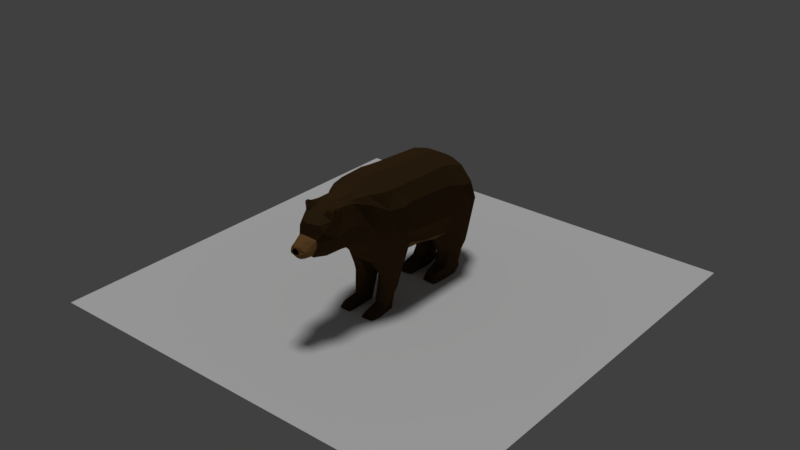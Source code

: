# Source: Bj_rnAnimation.blend  (saved by Blender 2.79.0; exported with 4.5.12 LTS)
import bpy
from mathutils import Matrix  # noqa: F401  (used for matrix-valued properties, if any)

bpy.ops.wm.read_factory_settings(use_empty=True)
scene = bpy.context.scene
scene.name = 'Scene'

# ---- collections
col_collection_1 = bpy.data.collections.new('Collection 1'); scene.collection.children.link(col_collection_1)

# ---- materials (node trees are filled in below, after node groups)
mat_material_001 = bpy.data.materials.new('Material.001')
mat_material_001.alpha_threshold = 0.0
mat_material_001.use_transparent_shadow = False
mat_material_001.diffuse_color = (0.05497, 0.03053, 0.01212, 1.0)
mat_material_001.roughness = 0.5
mat_material_002 = bpy.data.materials.new('Material.002')
mat_material_002.alpha_threshold = 0.0
mat_material_002.use_transparent_shadow = False
mat_material_002.diffuse_color = (0.2266, 0.1181, 0.04063, 1.0)
mat_material_002.roughness = 0.5
mat_material_003 = bpy.data.materials.new('Material.003')
mat_material_003.alpha_threshold = 0.0
mat_material_003.use_transparent_shadow = False
mat_material_003.diffuse_color = (0.0, 0.0, 0.0, 1.0)
mat_material_003.roughness = 0.5
mat_material_003.specular_intensity = 0.07895
mat_material_004 = bpy.data.materials.new('Material.004')
mat_material_004.alpha_threshold = 0.0
mat_material_004.use_transparent_shadow = False
mat_material_004.diffuse_color = (0.1626, 0.08574, 0.03014, 1.0)
mat_material_004.roughness = 0.5

# ---- material node trees

# ---- world
world_world = bpy.data.worlds.new('World'); scene.world = world_world
world_world.color = (0.05088, 0.05088, 0.05088)
world_world.use_sun_shadow = False
world_world.sun_shadow_jitter_overblur = 0.0
world_world.cycles.sampling_method = 'MANUAL'

# ---- lights
light_sun = bpy.data.lights.new('Sun', 'SUN')
light_sun.transmission_factor = 0.0
light_sun.angle = 0.1993
light_sun.energy = 1.0
light_sun.shadow_buffer_clip_start = 0.5
light_sun.shadow_soft_size = 0.1
light_sun.shadow_cascade_max_distance = 1000.0

# ---- meshes
me_plane_001 = bpy.data.meshes.new('Plane.001')
me_plane_001.from_pydata([(-1.0, -1.0, 0.0), (1.0, -1.0, 0.0), (-1.0, 1.0, 0.0), (1.0, 1.0, 0.0)], [], [(0, 1, 3, 2)])
me_plane_001.use_remesh_preserve_volume = False
me_plane_001.use_remesh_preserve_attributes = False
me_plane_001.use_mirror_vertex_groups = False
me_plane_001.update()
me_plane = bpy.data.meshes.new('Plane')
me_plane.from_pydata([(-4.034, -0.8416, 1.221), (-2.03, -0.1655, 0.5661), (-3.939, 0.3248, 1.206), (-1.776, 0.6407, 0.5371), (-4.011, -1.799, 1.117), (-1.935, -1.676, 0.8363), (-4.389, -2.462, 0.8738), (-2.599, -2.158, 0.6365), (-4.502, -2.89, 0.5412), (-3.077, -2.688, 0.5394), (-3.837, 1.239, 1.206), (-1.827, 1.504, 0.8131), (-3.605, 1.906, 1.206), (-1.365, 2.132, 1.086), (-3.367, 2.66, 0.9836), (-1.387, 2.762, 0.8225), (-3.23, 3.033, 0.7052), (-1.926, 2.987, 0.5943), (-2.583, 3.483, 0.4834), (-2.345, 3.36, 0.5161), (-4.551, -3.343, 0.5118), (-3.121, -3.204, 0.5255), (-4.317, -3.842, 0.5857), (-3.181, -3.891, 0.4694), (-3.972, -4.25, 0.4775), (-3.298, -4.358, 0.3257), (-3.748, -4.395, 0.3551), (-3.225, -4.501, 0.2616), (-3.597, -4.648, 0.3197), (-3.265, -4.817, 0.2466), (-3.502, -4.84, 0.2922), (-3.357, -4.92, 0.2363), (-3.506, -4.881, 0.2046), (-3.414, -4.959, 0.2037), (-3.005, -3.904, 0.2896), (-3.098, -4.378, 0.1863), (-1.906, 3.252, 0.3162), (-1.325, 2.856, 0.3146), (-3.532, -4.949, 0.1223), (-3.64, -4.907, 0.1135), (-4.17, 2.525, 0.26), (-3.462, 3.188, 0.2931), (-3.319, -4.927, 0.1118), (-3.406, -4.968, 0.09778), (-4.708, -2.982, 0.2816), (-4.78, -2.532, 0.2807), (-4.201, -4.258, 0.3682), (-3.026, 3.38, 0.2524), (-2.288, 3.446, 0.3037), (-2.427, -2.352, 0.2798), (-2.905, -2.885, 0.2859), (-5.013, -1.213, 0.2836), (-4.89, 0.1999, 0.2874), (-1.503, 1.348, 0.2763), (-1.614, 0.5919, 0.2795), (-3.857, -4.504, 0.07766), (-4.852, 1.093, 0.2807), (-1.706, -0.2951, 0.2254), (-4.703, -3.451, 0.2222), (-2.949, -3.217, 0.2744), (-1.302, 2.19, 0.1043), (-3.739, -4.745, 0.08947), (-4.62, 1.76, 0.2807), (-3.195, -4.833, 0.0825), (-5.032, -1.952, 0.2767), (-4.451, -3.944, 0.2739), (-1.885, -1.854, 0.2774), (-1.361, -1.477, 0.8007), (-1.266, -0.5766, 0.5774), (-1.238, -0.6336, 0.2963), (-1.393, -1.526, 0.3207), (-1.076, -1.431, 0.7636), (-0.9553, -0.7947, 0.5394), (-0.9269, -0.8519, 0.2581), (-1.118, -1.483, 0.2826), (-0.003892, -2.111, 0.2588), (0.01324, -2.043, 0.7524), (-0.2015, -2.02, 0.6386), (-0.2778, -1.576, 0.6588), (-0.004935, -1.242, 0.6709), (0.01221, -1.185, 0.2588), (-0.3295, -1.712, 0.3414), (-0.007839, -2.324, 0.2588), (0.00454, -2.293, 0.7096), (-0.2006, -2.104, 0.3204), (-0.1842, -1.446, 0.6817), (-1.749, -1.105, 1.063), (-4.019, -1.361, 1.276), (-0.9463, -1.205, 0.9079), (-1.24, -1.145, 0.9432), (-1.077, 1.784, 0.7868), (-1.126, 2.036, 1.045), (-1.08, 2.626, 0.8344), (-1.125, 2.62, 0.2968), (-1.119, 1.577, 0.2806), (-1.127, 2.098, 0.2106), (-0.7839, 1.826, 0.7221), (-0.8185, 2.036, 0.9637), (-0.8037, 2.475, 0.7856), (-0.8202, 2.471, 0.3034), (-0.8182, 1.755, 0.2305), (-0.8142, 2.081, 0.1944), (-0.3955, 1.651, 0.7608), (-0.336, 1.998, 0.8853), (-0.322, 2.363, 0.7463), (-0.3163, 2.417, 0.3089), (-0.4293, 1.604, 0.2588), (-0.357, 2.082, 0.2236), (-0.005104, 1.505, 0.8348), (-0.01843, 2.019, 0.8348), (-0.008712, 1.528, 0.2588), (-0.02203, 2.042, 0.2588), (-0.0224, 0.9313, 0.2838), (-0.01482, 0.905, 0.7802), (-0.06833, 0.8762, 0.698), (-0.04357, 2.271, 0.7285), (-0.0286, 2.38, 0.3212), (-0.3046, 1.071, 0.7059), (-0.2436, 1.128, 0.2677), (-0.01061, 1.061, 0.8055), (-0.01388, 1.082, 0.2838), (-2.554, 2.712, 0.9649), (-2.662, 2.111, 1.304), (-2.815, 1.262, 1.304), (-3.795, -2.842, 0.7183), (-3.475, -2.337, 0.9636), (-3.289, -1.77, 1.187), (-2.862, 0.4642, 1.304), (-2.968, -0.6252, 1.304), (-2.512, 3.267, 0.7466), (-3.828, -3.235, 0.7117), (-3.729, -3.839, 0.7117), (-3.635, -4.332, 0.4302), (-3.513, -4.466, 0.4065), (-3.449, -4.783, 0.3317), (-3.429, -4.869, 0.2881), (-3.445, -4.932, 0.2266), (-3.486, -4.956, 0.1296), (-2.545, 3.59, 0.3047), (-3.025, -1.224, 1.304), (-1.645, 2.936, 0.6161), (-1.615, 3.035, 0.3749), (-0.3186, 1.15, 0.4461), (-0.08008, 0.9531, 0.4241), (-0.4293, 1.604, 0.4013), (-1.087, 1.52, 0.4181), (-0.7641, 1.662, 0.3853), (-1.529, 1.33, 0.4807), (-1.314, 2.876, 0.5392), (-0.7712, 2.538, 0.5375), (-0.3232, 2.447, 0.5422), (-1.072, 2.71, 0.5511), (-0.03711, 2.385, 0.5524), (-1.117, -1.582, 0.5393), (-0.08443, -2.333, 0.502), (-1.955, -1.819, 0.5351), (-1.392, -1.625, 0.5696), (-0.2538, -2.095, 0.5105), (-0.3667, -1.694, 0.4936), (-1.734, -0.1537, 0.4031), (0.01221, -1.182, 0.3998), (-0.8952, -0.6616, 0.3918), (-1.206, -0.4434, 0.4293), (-1.769, -1.057, 0.07849), (-1.313, -1.117, 0.2201), (-0.2094, -1.442, 0.2301), (-1.005, -1.11, 0.2118), (-0.1475, -2.129, 0.2766), (-0.1029, 1.083, 0.8204), (-0.1868, 2.302, 0.8125), (-0.1338, 1.528, 0.8847), (-0.2016, 2.007, 0.9028), (-0.1802, 2.061, 0.2132), (-0.1897, 2.392, 0.2676), (-0.1309, 1.55, 0.215), (-0.1028, 1.1, 0.2525), (-0.1009, -2.027, 0.7744), (-5.068, -1.617, 0.2767), (-4.603, -1.829, 0.9154), (-4.588, -0.9913, 0.9546), (-4.664, -2.446, 0.7017), (-4.468, 1.21, 0.8801), (-4.014, 2.489, 0.6807), (-4.275, 1.872, 0.8444), (-4.523, 0.3029, 0.9228), (-4.595, -1.486, 0.9265), (-4.586, -2.928, 0.4355), (-2.541, 3.594, 0.177), (-2.667, 3.58, 0.1182), (-2.318, 3.594, 0.11), (-2.527, 3.646, 0.08273), (-2.211, 3.67, 0.04985), (-4.597, -3.674, 0.5133), (-4.599, -3.853, 0.6012), (-4.654, -3.723, 0.3073), (-4.74, -3.929, 0.4323), (-4.436, -3.575, 0.567), (-4.59, -3.695, 0.2137), (-4.514, -3.824, 0.4016), (-3.355, 3.116, 0.4837), (-4.034, -0.8416, -1.221), (-2.03, -0.1655, -0.5661), (-3.939, 0.3248, -1.206), (-1.776, 0.6407, -0.5371), (-4.011, -1.799, -1.117), (-1.935, -1.676, -0.8363), (-4.389, -2.462, -0.8738), (-2.599, -2.158, -0.6365), (-4.502, -2.89, -0.5412), (-3.077, -2.688, -0.5394), (-3.837, 1.239, -1.206), (-1.827, 1.504, -0.8131), (-3.605, 1.906, -1.206), (-1.365, 2.132, -1.086), (-3.367, 2.66, -0.9836), (-1.387, 2.762, -0.8225), (-3.23, 3.033, -0.7052), (-1.926, 2.987, -0.5943), (-2.583, 3.483, -0.4834), (-2.345, 3.36, -0.5161), (-4.551, -3.343, -0.5118), (-3.121, -3.204, -0.5255), (-4.317, -3.842, -0.5857), (-3.181, -3.891, -0.4694), (-3.972, -4.25, -0.4775), (-3.298, -4.358, -0.3257), (-3.748, -4.395, -0.3551), (-3.225, -4.501, -0.2616), (-3.597, -4.648, -0.3197), (-3.265, -4.817, -0.2466), (-3.502, -4.84, -0.2922), (-3.357, -4.92, -0.2363), (-3.506, -4.881, -0.2046), (-3.414, -4.959, -0.2037), (-5.061, -1.279, 0.0), (-1.588, -0.1538, 0.0), (-4.922, 0.1711, 0.0), (-1.505, 0.5764, 0.0), (-5.052, -1.961, 0.0), (-1.857, -1.845, 0.0), (-4.8, -2.541, 0.0), (-2.422, -2.352, 0.0), (-4.727, -2.991, 0.0), (-2.901, -2.889, 0.0), (-4.872, 1.084, 0.0), (-1.391, 1.325, 0.0), (-4.64, 1.751, 0.0), (-1.342, 2.271, 0.0), (-4.219, 2.506, 0.0), (-1.438, 2.871, 0.0), (-3.479, 3.177, 0.0), (-2.027, 3.329, 0.0), (-3.205, 3.313, 0.0), (-2.292, 3.449, 0.0), (-4.751, -3.448, 0.0), (-2.945, -3.219, 0.0), (-4.495, -3.958, 0.0), (-3.002, -3.914, 0.0), (-4.238, -4.426, 0.0), (-3.122, -4.405, 0.0), (-3.872, -4.539, 0.0), (-3.755, -4.752, 0.0), (-3.193, -4.834, 0.0), (-3.654, -4.913, 0.0), (-3.316, -4.927, 0.0), (-3.599, -4.955, 0.0), (-3.381, -4.969, 0.0), (-3.005, -3.904, -0.2896), (-3.098, -4.378, -0.1863), (-1.906, 3.252, -0.3162), (-1.325, 2.856, -0.3146), (-3.532, -4.949, -0.1223), (-3.64, -4.907, -0.1135), (-4.17, 2.525, -0.26), (-3.462, 3.188, -0.2931), (-3.319, -4.927, -0.1118), (-3.406, -4.968, -0.09778), (-4.708, -2.982, -0.2816), (-4.78, -2.532, -0.2807), (-4.201, -4.258, -0.3682), (-3.026, 3.38, -0.2524), (-2.288, 3.446, -0.3037), (-2.427, -2.352, -0.2798), (-2.905, -2.885, -0.2859), (-5.013, -1.213, -0.2836), (-4.89, 0.1999, -0.2874), (-1.503, 1.348, -0.2763), (-1.614, 0.5919, -0.2795), (-3.857, -4.504, -0.07766), (-4.852, 1.093, -0.2807), (-1.706, -0.2951, -0.2254), (-4.703, -3.451, -0.2222), (-2.949, -3.217, -0.2744), (-1.302, 2.19, -0.1043), (-3.739, -4.745, -0.08947), (-4.62, 1.76, -0.2807), (-3.195, -4.833, -0.0825), (-5.032, -1.952, -0.2767), (-4.451, -3.944, -0.2739), (-1.885, -1.854, -0.2774), (-1.361, -1.477, -0.8007), (-1.266, -0.5766, -0.5774), (-1.238, -0.6336, -0.2963), (-1.393, -1.526, -0.3207), (-1.076, -1.431, -0.7636), (-0.9553, -0.7947, -0.5394), (-0.9269, -0.8519, -0.2581), (-1.118, -1.483, -0.2826), (-0.003892, -2.111, -0.2588), (0.01324, -2.043, -0.7524), (-0.2015, -2.02, -0.6386), (-0.2778, -1.576, -0.6588), (-0.004935, -1.242, -0.6709), (0.01221, -1.185, -0.2588), (-0.3295, -1.712, -0.3414), (-0.007839, -2.324, -0.2588), (0.00454, -2.293, -0.7096), (-0.2006, -2.104, -0.3204), (-0.1842, -1.446, -0.6817), (-1.749, -1.105, -1.063), (-4.019, -1.361, -1.276), (-0.9463, -1.205, -0.9079), (-1.24, -1.145, -0.9432), (-1.077, 1.784, -0.7868), (-1.126, 2.036, -1.045), (-1.08, 2.626, -0.8344), (-1.125, 2.62, -0.2968), (-1.119, 1.577, -0.2806), (-1.127, 2.098, -0.2106), (-0.7839, 1.826, -0.7221), (-0.8185, 2.036, -0.9637), (-0.8037, 2.475, -0.7856), (-0.8202, 2.471, -0.3034), (-0.8182, 1.755, -0.2305), (-0.8142, 2.081, -0.1944), (-0.3955, 1.651, -0.7608), (-0.336, 1.998, -0.8853), (-0.322, 2.363, -0.7463), (-0.3163, 2.417, -0.3089), (-0.4293, 1.604, -0.2588), (-0.357, 2.082, -0.2236), (-0.005104, 1.505, -0.8348), (-0.01843, 2.019, -0.8348), (-0.008712, 1.528, -0.2588), (-0.02203, 2.042, -0.2588), (-0.0224, 0.9313, -0.2838), (-0.01482, 0.905, -0.7802), (-0.06833, 0.8762, -0.698), (-0.04357, 2.271, -0.7285), (-0.0286, 2.38, -0.3212), (-0.3046, 1.071, -0.7059), (-0.2436, 1.128, -0.2677), (-0.01061, 1.061, -0.8055), (-0.01388, 1.082, -0.2838), (-2.554, 2.712, -0.9649), (-2.662, 2.111, -1.304), (-2.815, 1.262, -1.304), (-3.795, -2.842, -0.7183), (-3.475, -2.337, -0.9636), (-3.289, -1.77, -1.187), (-2.862, 0.4642, -1.304), (-2.968, -0.6252, -1.304), (-2.512, 3.267, -0.7466), (-3.828, -3.235, -0.7117), (-3.729, -3.839, -0.7117), (-3.635, -4.332, -0.4302), (-3.513, -4.466, -0.4065), (-3.449, -4.783, -0.3317), (-3.429, -4.869, -0.2881), (-3.445, -4.932, -0.2266), (-2.146, 3.658, 0.0), (-3.489, -4.958, 0.0), (-3.486, -4.956, -0.1296), (-2.545, 3.59, -0.3047), (-3.025, -1.224, -1.304), (-1.645, 2.936, -0.6161), (-1.635, 3.047, 0.0), (-1.615, 3.035, -0.3749), (-0.3186, 1.15, -0.4461), (-0.08008, 0.9531, -0.4241), (-0.4293, 1.604, -0.4013), (-1.087, 1.52, -0.4181), (-0.7641, 1.662, -0.3853), (-1.529, 1.33, -0.4807), (-1.314, 2.876, -0.5392), (-0.7712, 2.538, -0.5375), (-0.3232, 2.447, -0.5422), (-1.072, 2.71, -0.5511), (-0.03711, 2.385, -0.5524), (-1.117, -1.582, -0.5393), (-0.08443, -2.333, -0.502), (-1.955, -1.819, -0.5351), (-1.392, -1.625, -0.5696), (-0.2538, -2.095, -0.5105), (-0.3667, -1.694, -0.4936), (-1.734, -0.1537, -0.4031), (0.01221, -1.182, -0.3998), (-0.8952, -0.6616, -0.3918), (-1.206, -0.4434, -0.4293), (-1.769, -1.057, -0.07849), (-1.313, -1.117, -0.2201), (-0.2094, -1.442, -0.2301), (-1.005, -1.11, -0.2118), (-0.1475, -2.129, -0.2766), (-0.1029, 1.083, -0.8204), (-0.1868, 2.302, -0.8125), (-0.1338, 1.528, -0.8847), (-0.2016, 2.007, -0.9028), (-0.1802, 2.061, -0.2132), (-0.1897, 2.392, -0.2676), (-0.1309, 1.55, -0.215), (-0.1028, 1.1, -0.2525), (-0.1009, -2.027, -0.7744), (-5.068, -1.617, -0.2767), (-4.603, -1.829, -0.9154), (-4.588, -0.9913, -0.9546), (-4.664, -2.446, -0.7017), (-4.468, 1.21, -0.8801), (-4.014, 2.489, -0.6807), (-4.275, 1.872, -0.8444), (-4.523, 0.3029, -0.9228), (-4.595, -1.486, -0.9265), (-4.586, -2.928, -0.4355), (-2.761, 3.565, 0.0), (-2.541, 3.594, -0.177), (-2.372, 3.494, 0.0), (-2.667, 3.58, -0.1182), (-2.633, 3.678, 0.0), (-2.318, 3.594, -0.11), (-2.302, 3.548, 0.0), (-2.527, 3.646, -0.08273), (-2.211, 3.67, -0.04985), (-2.227, 3.692, 0.0), (-4.597, -3.674, -0.5133), (-4.599, -3.853, -0.6012), (-4.654, -3.723, -0.3073), (-4.74, -3.929, -0.4323), (-4.436, -3.575, -0.567), (-4.59, -3.695, -0.2137), (-4.514, -3.824, -0.4016), (-5.09, -1.643, 0.0), (-3.355, 3.116, -0.4837)], [], [(128, 1, 3, 127), (128, 0, 87, 139), (126, 4, 6, 125), (125, 6, 8, 124), (127, 3, 11, 123), (123, 11, 13, 122), (122, 13, 15, 121), (121, 15, 140, 17, 129), (129, 17, 19, 18), (124, 8, 20, 130), (130, 20, 196, 22, 131), (131, 22, 24, 132), (132, 24, 26, 133), (133, 26, 28, 134), (134, 28, 30, 135), (135, 30, 32, 136), (21, 59, 50, 9), (15, 92, 151, 148), (26, 55, 61, 28), (12, 183, 181, 10), (29, 63, 259, 27), (0, 179, 185, 87), (22, 196, 192, 193), (5, 67, 89, 86), (23, 34, 59, 21), (60, 95, 94, 53), (28, 61, 39, 30), (14, 182, 183, 12), (31, 42, 63, 29), (4, 178, 180, 6), (22, 65, 46, 24), (136, 137, 43, 33), (7, 49, 66, 155, 5), (35, 259, 257, 34), (37, 249, 376, 141), (39, 263, 265, 38), (41, 250, 248, 40), (43, 266, 264, 42), (45, 240, 242, 44), (138, 187, 188, 423, 252, 47), (50, 243, 241, 49), (36, 251, 253, 48), (52, 236, 234, 51), (47, 252, 250, 41), (54, 237, 245, 53), (46, 258, 260, 55), (56, 244, 236, 52), (57, 235, 237, 54), (44, 242, 254, 58), (59, 255, 243, 50), (53, 245, 247, 60), (55, 260, 261, 61), (62, 246, 244, 56), (63, 262, 259), (51, 234, 440, 177), (58, 254, 256, 65, 197), (66, 239, 235, 57, 163), (34, 257, 255, 59), (60, 247, 249, 37), (61, 261, 263, 39), (40, 248, 246, 62), (42, 264, 262, 63), (64, 238, 240, 45), (65, 256, 258, 46), (137, 371, 266, 43), (49, 241, 239, 66), (8, 186, 44, 58, 20), (1, 159, 57, 54, 3), (27, 259, 35, 25), (10, 181, 184, 2), (24, 46, 55, 26), (3, 54, 53, 147, 11), (18, 47, 41, 199, 16), (2, 184, 179, 0), (17, 36, 48, 19), (9, 50, 49, 7), (18, 138, 47), (6, 180, 186, 8), (33, 43, 42, 31), (16, 199, 182, 14), (30, 39, 38, 32), (15, 148, 37, 141, 140), (25, 35, 34, 23), (68, 72, 161, 162), (57, 69, 164, 163), (1, 68, 162, 159), (66, 70, 156, 155), (70, 74, 153, 156), (67, 71, 88, 89), (69, 73, 166, 164), (72, 79, 160, 161), (73, 80, 165, 166), (71, 78, 85, 88), (74, 81, 158, 153), (79, 76, 75, 80, 160), (80, 75, 167, 165), (78, 77, 176, 85), (81, 84, 157, 158), (75, 82, 167), (84, 82, 154, 157), (77, 83, 176), (76, 83, 82, 75), (176, 76, 79, 85), (139, 126, 5, 86), (89, 68, 1, 86), (85, 79, 72, 88), (88, 72, 68, 89), (90, 96, 97, 91), (11, 90, 91, 13), (37, 93, 95, 60), (53, 94, 145, 147), (13, 91, 92, 15), (95, 101, 100, 94), (99, 105, 107, 101), (91, 97, 98, 92), (93, 151, 149, 99), (90, 145, 146, 96), (93, 99, 101, 95), (103, 104, 150, 105, 107), (99, 149, 150, 105), (101, 107, 106, 100), (96, 146, 144, 102), (96, 102, 103, 97), (97, 103, 104, 98), (102, 144, 142, 117), (106, 174, 175, 118), (107, 172, 174, 106), (102, 170, 171, 103), (108, 170, 168, 119), (108, 110, 111, 109), (110, 108, 119, 120), (104, 169, 115, 152, 150), (111, 116, 152, 115, 109), (109, 115, 169, 171), (107, 105, 173, 172), (87, 4, 126, 139), (119, 168, 113), (118, 175, 112), (120, 119, 113, 112), (117, 142, 143, 114), (114, 143, 112, 113), (19, 48, 138, 18), (38, 265, 371, 137), (48, 253, 425, 187, 138), (32, 38, 137, 136), (31, 135, 136, 33), (29, 134, 135, 31), (27, 133, 134, 29), (25, 132, 133, 27), (23, 131, 132, 25), (21, 130, 131, 23), (9, 124, 130, 21), (16, 129, 18), (14, 121, 129, 16), (12, 122, 121, 14), (10, 123, 122, 12), (2, 127, 123, 10), (7, 125, 124, 9), (5, 126, 125, 7), (1, 128, 139, 86), (0, 128, 127, 2), (141, 36, 17, 140), (376, 251, 36, 141), (142, 144, 106, 118), (143, 142, 118, 112), (149, 151, 92, 98), (144, 146, 100, 106), (145, 90, 11, 147), (146, 145, 94, 100), (151, 93, 37, 148), (152, 116, 173, 105, 150), (150, 149, 98, 104), (154, 83, 77, 157), (156, 67, 5, 155), (158, 78, 71, 153), (157, 77, 78, 158), (153, 71, 67, 156), (162, 69, 57, 159), (161, 73, 69, 162), (160, 80, 73, 161), (166, 74, 70, 164), (164, 70, 66, 163), (165, 81, 74, 166), (167, 84, 81, 165), (82, 84, 167), (170, 108, 109, 171), (168, 170, 102, 117), (113, 168, 117, 114), (169, 104, 103, 171), (173, 116, 111, 172), (175, 174, 110, 120), (172, 111, 110, 174), (112, 175, 120), (83, 76, 176), (177, 64, 178, 185), (180, 178, 64, 45), (184, 181, 56, 52), (185, 178, 4, 87), (179, 184, 52, 51), (183, 182, 40, 62), (181, 183, 62, 56), (185, 179, 51, 177), (427, 190, 191, 432), (186, 180, 45, 44), (187, 425, 429, 189), (188, 187, 189, 190), (189, 429, 370, 191), (423, 188, 190, 427), (190, 189, 191), (432, 191, 370), (83, 154, 82), (192, 194, 195, 193), (20, 58, 194, 192), (65, 22, 198), (58, 197, 194), (192, 196, 20), (194, 197, 65), (195, 198, 193), (198, 195, 65), (193, 198, 22), (65, 195, 194), (177, 440, 238, 64), (182, 199, 41, 40), (361, 360, 203, 201), (361, 374, 320, 200), (359, 358, 206, 204), (358, 357, 208, 206), (360, 356, 211, 203), (356, 355, 213, 211), (355, 354, 215, 213), (354, 362, 217, 375, 215), (362, 218, 219, 217), (357, 363, 220, 208), (363, 364, 222, 437, 220), (364, 365, 224, 222), (365, 366, 226, 224), (366, 367, 228, 226), (367, 368, 230, 228), (368, 369, 232, 230), (221, 209, 283, 292), (215, 384, 387, 325), (226, 228, 294, 288), (212, 210, 417, 419), (229, 227, 259, 296), (200, 320, 421, 415), (222, 434, 433, 437), (205, 319, 322, 300), (223, 221, 292, 267), (293, 286, 327, 328), (228, 230, 272, 294), (214, 212, 419, 418), (231, 229, 296, 275), (204, 206, 416, 414), (222, 224, 279, 298), (369, 233, 276, 372), (207, 205, 391, 299, 282), (268, 267, 257, 259), (270, 377, 376, 249), (272, 271, 265, 263), (274, 273, 248, 250), (276, 275, 264, 266), (278, 277, 242, 240), (373, 280, 252, 423, 426, 424), (283, 282, 241, 243), (269, 281, 253, 251), (285, 284, 234, 236), (280, 274, 250, 252), (287, 286, 245, 237), (279, 288, 260, 258), (289, 285, 236, 244), (290, 287, 237, 235), (277, 291, 254, 242), (292, 283, 243, 255), (286, 293, 247, 245), (288, 294, 261, 260), (295, 289, 244, 246), (296, 259, 262), (284, 413, 440, 234), (291, 438, 298, 256, 254), (299, 399, 290, 235, 239), (267, 292, 255, 257), (293, 270, 249, 247), (294, 272, 263, 261), (273, 295, 246, 248), (275, 296, 262, 264), (297, 278, 240, 238), (298, 279, 258, 256), (372, 276, 266, 371), (282, 299, 239, 241), (208, 220, 291, 277, 422), (201, 203, 287, 290, 395), (227, 225, 268, 259), (210, 202, 420, 417), (224, 226, 288, 279), (203, 211, 383, 286, 287), (218, 216, 441, 274, 280), (202, 200, 415, 420), (217, 219, 281, 269), (209, 207, 282, 283), (218, 280, 373), (206, 208, 422, 416), (233, 231, 275, 276), (216, 214, 418, 441), (230, 232, 271, 272), (215, 375, 377, 270, 384), (225, 223, 267, 268), (301, 398, 397, 305), (290, 399, 400, 302), (201, 395, 398, 301), (299, 391, 392, 303), (303, 392, 389, 307), (300, 322, 321, 304), (302, 400, 402, 306), (305, 397, 396, 312), (306, 402, 401, 313), (304, 321, 318, 311), (307, 389, 394, 314), (312, 396, 313, 308, 309), (313, 401, 403, 308), (311, 318, 412, 310), (314, 394, 393, 317), (308, 403, 315), (317, 393, 390, 315), (310, 412, 316), (309, 308, 315, 316), (412, 318, 312, 309), (374, 319, 205, 359), (322, 319, 201, 301), (318, 321, 305, 312), (321, 322, 301, 305), (323, 324, 330, 329), (211, 213, 324, 323), (270, 293, 328, 326), (286, 383, 381, 327), (213, 215, 325, 324), (328, 327, 333, 334), (332, 334, 340, 338), (324, 325, 331, 330), (326, 332, 385, 387), (323, 329, 382, 381), (326, 328, 334, 332), (336, 340, 338, 386, 337), (332, 338, 386, 385), (334, 333, 339, 340), (329, 335, 380, 382), (329, 330, 336, 335), (330, 331, 337, 336), (335, 350, 378, 380), (339, 351, 411, 410), (340, 339, 410, 408), (335, 336, 407, 406), (341, 352, 404, 406), (341, 342, 344, 343), (343, 353, 352, 341), (337, 386, 388, 348, 405), (344, 342, 348, 388, 349), (342, 407, 405, 348), (340, 408, 409, 338), (320, 374, 359, 204), (352, 346, 404), (351, 345, 411), (353, 345, 346, 352), (350, 347, 379, 378), (347, 346, 345, 379), (219, 218, 373, 281), (271, 372, 371, 265), (281, 373, 424, 425, 253), (232, 369, 372, 271), (231, 233, 369, 368), (229, 231, 368, 367), (227, 229, 367, 366), (225, 227, 366, 365), (223, 225, 365, 364), (221, 223, 364, 363), (209, 221, 363, 357), (216, 218, 362), (214, 216, 362, 354), (212, 214, 354, 355), (210, 212, 355, 356), (202, 210, 356, 360), (207, 209, 357, 358), (205, 207, 358, 359), (201, 319, 374, 361), (200, 202, 360, 361), (377, 375, 217, 269), (376, 377, 269, 251), (378, 351, 339, 380), (379, 345, 351, 378), (385, 331, 325, 387), (380, 339, 333, 382), (381, 383, 211, 323), (382, 333, 327, 381), (387, 384, 270, 326), (388, 386, 338, 409, 349), (386, 337, 331, 385), (390, 393, 310, 316), (392, 391, 205, 300), (394, 389, 304, 311), (393, 394, 311, 310), (389, 392, 300, 304), (398, 395, 290, 302), (397, 398, 302, 306), (396, 397, 306, 313), (402, 400, 303, 307), (400, 399, 299, 303), (401, 402, 307, 314), (403, 401, 314, 317), (315, 403, 317), (406, 407, 342, 341), (404, 350, 335, 406), (346, 347, 350, 404), (405, 407, 336, 337), (409, 408, 344, 349), (411, 353, 343, 410), (408, 410, 343, 344), (345, 353, 411), (316, 412, 309), (413, 421, 414, 297), (416, 278, 297, 414), (420, 285, 289, 417), (421, 320, 204, 414), (415, 284, 285, 420), (419, 295, 273, 418), (417, 289, 295, 419), (421, 413, 284, 415), (427, 432, 431, 430), (422, 277, 278, 416), (424, 428, 429, 425), (426, 430, 428, 424), (428, 431, 370, 429), (423, 427, 430, 426), (430, 431, 428), (432, 370, 431), (316, 315, 390), (433, 434, 436, 435), (220, 433, 435, 291), (298, 439, 222), (291, 435, 438), (433, 220, 437), (435, 298, 438), (436, 434, 439), (439, 298, 436), (434, 222, 439), (298, 435, 436), (413, 297, 238, 440), (418, 273, 274, 441)])
me_plane.polygons.foreach_set('material_index', [0, 0, 0, 0, 0, 0, 0, 0, 0, 0, 0, 0, 0, 1, 1, 1, 0, 0, 1, 0, 1, 0, 0, 0, 0, 3, 1, 0, 1, 0, 0, 1, 0, 0, 0, 1, 0, 1, 0, 0, 0, 0, 0, 0, 3, 0, 0, 3, 0, 0, 3, 1, 0, 1, 0, 0, 3, 0, 0, 1, 0, 1, 0, 0, 2, 0, 0, 3, 0, 0, 0, 3, 0, 0, 0, 0, 0, 0, 1, 0, 1, 0, 0, 0, 0, 0, 0, 0, 0, 0, 0, 0, 0, 0, 0, 0, 0, 0, 0, 0, 0, 0, 0, 0, 0, 0, 0, 0, 0, 0, 0, 0, 0, 0, 0, 0, 0, 0, 0, 0, 0, 0, 0, 0, 0, 0, 0, 0, 0, 0, 0, 0, 0, 0, 0, 0, 0, 0, 0, 0, 0, 0, 2, 0, 1, 1, 1, 1, 0, 0, 0, 0, 0, 0, 0, 0, 0, 0, 0, 0, 0, 0, 0, 0, 0, 0, 0, 0, 0, 0, 0, 0, 0, 0, 0, 0, 0, 0, 0, 0, 0, 0, 0, 0, 0, 0, 0, 0, 0, 0, 0, 0, 0, 0, 0, 0, 0, 0, 0, 0, 0, 0, 0, 0, 0, 0, 0, 0, 0, 0, 0, 0, 0, 1, 0, 0, 0, 1, 1, 1, 0, 0, 0, 0, 0, 0, 0, 0, 0, 0, 0, 0, 0, 0, 0, 0, 1, 1, 1, 0, 0, 1, 0, 1, 0, 0, 0, 0, 3, 1, 0, 1, 0, 0, 1, 0, 0, 0, 1, 0, 1, 0, 0, 0, 0, 0, 0, 3, 0, 0, 3, 0, 0, 3, 1, 0, 1, 0, 0, 3, 0, 0, 1, 0, 1, 0, 0, 2, 0, 0, 3, 0, 0, 0, 3, 0, 0, 0, 0, 0, 0, 1, 0, 1, 0, 0, 0, 0, 0, 0, 0, 0, 0, 0, 0, 0, 0, 0, 0, 0, 0, 0, 0, 0, 0, 0, 0, 0, 0, 0, 0, 0, 0, 0, 0, 0, 0, 0, 0, 0, 0, 0, 0, 0, 0, 0, 0, 0, 0, 0, 0, 0, 0, 0, 0, 0, 0, 0, 0, 0, 0, 0, 0, 0, 0, 2, 0, 1, 1, 1, 1, 0, 0, 0, 0, 0, 0, 0, 0, 0, 0, 0, 0, 0, 0, 0, 0, 0, 0, 0, 0, 0, 0, 0, 0, 0, 0, 0, 0, 0, 0, 0, 0, 0, 0, 0, 0, 0, 0, 0, 0, 0, 0, 0, 0, 0, 0, 0, 0, 0, 0, 0, 0, 0, 0, 0, 0, 0, 0, 0, 0, 0, 0, 0, 0, 0, 1, 0, 0, 0, 1, 1, 1, 0, 0, 0])
me_plane.materials.append(mat_material_001)
me_plane.materials.append(mat_material_002)
me_plane.materials.append(mat_material_003)
me_plane.materials.append(mat_material_004)
me_plane.use_remesh_preserve_volume = False
me_plane.use_remesh_preserve_attributes = False
me_plane.use_mirror_vertex_groups = False
me_plane.update()
arm_armature_002 = bpy.data.armatures.new('Armature.002')  # bones are not reproduced

# ---- objects
ob_plane = bpy.data.objects.new('Plane', me_plane_001)
ob_armature = bpy.data.objects.new('Armature', arm_armature_002)
ob_bear = bpy.data.objects.new('Bear', me_plane)
ob_sun = bpy.data.objects.new('Sun', light_sun)

# ---- transforms, parenting, visibility, modifiers, constraints
ob_plane.location = (0.0, 0.0, 0.0)
ob_plane.scale = (7.948, 7.948, 7.948)
ob_plane.lineart.crease_threshold = 0.0
ob_armature.location = (1.252, 1.509, 3.311)
ob_armature.hide_viewport = True
ob_armature.show_in_front = True
ob_armature.lineart.crease_threshold = 0.0
ob_bear.parent = ob_armature
ob_bear.matrix_parent_inverse = Matrix(((1.0, 0.0, 0.0, -1.252), (0.0, 1.0, 0.0, -1.509), (-2.384e-07, 0.0, 1.0, -3.311), (0.0, 0.0, 0.0, 1.0)))
ob_bear.location = (0.0, 0.0, 0.0)
ob_bear.rotation_euler = (-0.0, 1.571, -0.0)
ob_bear.lineart.crease_threshold = 0.0
_vg = ob_bear.vertex_groups.new(name='SprintBone ')
for _i, _w in zip([2, 10, 12, 14, 16, 17, 18, 19, 36, 37, 40, 41, 47, 48, 52, 56, 62, 121, 122, 123, 129, 138, 140, 141, 148, 181, 182, 183, 184, 187, 188, 189, 190, 191, 199, 202, 210, 212, 214, 216, 217, 218, 219, 236, 244, 246, 248, 249, 250, 251, 252, 253, 269, 270, 273, 274, 280, 281, 285, 289, 295, 354, 355, 356, 362, 370, 373, 375, 376, 377, 384, 417, 418, 419, 420, 423, 424, 425, 426, 427, 428, 429, 430, 431, 432, 441], [0.05858, 0.174, 0.198, 0.2891, 0.5632, 0.1146, 0.3588, 0.2501, 0.1546, 0.007831, 0.922, 0.8064, 0.6399, 0.2821, 0.04704, 0.5056, 0.8944, 0.09388, 0.0255, 0.00643, 0.2336, 0.4114, 0.06749, 0.07587, 0.005235, 0.6425, 0.7947, 0.7628, 0.0967, 0.4341, 0.4866, 0.4055, 0.4526, 0.3998, 0.723, 0.06125, 0.1802, 0.2102, 0.3061, 0.566, 0.1253, 0.3745, 0.278, 0.03401, 0.5013, 0.907, 0.941, 0.03689, 0.8403, 0.2205, 0.7307, 0.3464, 0.17, 0.01336, 0.9227, 0.8043, 0.6408, 0.3303, 0.04955, 0.5058, 0.8948, 0.1076, 0.04163, 0.01403, 0.2498, 0.3975, 0.4266, 0.07465, 0.08682, 0.08303, 0.01131, 0.6441, 0.7989, 0.7655, 0.09976, 0.5266, 0.4407, 0.381, 0.4895, 0.4778, 0.4073, 0.3907, 0.454, 0.4004, 0.4034, 0.7332]): _vg.add([_i], _w, 'REPLACE')
_vg = ob_bear.vertex_groups.new(name='Bone.001')
for _i, _w in zip([0, 1, 2, 3, 4, 10, 12, 14, 40, 51, 52, 54, 56, 62, 64, 87, 123, 127, 128, 139, 159, 177, 178, 179, 181, 182, 183, 184, 185, 200, 201, 202, 203, 204, 210, 212, 214, 234, 235, 236, 237, 238, 244, 246, 248, 273, 284, 285, 287, 289, 295, 297, 320, 356, 360, 361, 374, 395, 413, 414, 415, 417, 418, 419, 420, 421, 440], [0.1621, 0.05138, 0.7158, 0.1037, 0.008305, 0.6136, 0.1954, 0.03208, 0.06946, 0.1046, 0.9174, 0.08063, 0.8856, 0.4915, 0.00999, 0.06975, 0.1898, 0.429, 0.1389, 0.05078, 0.02002, 0.05289, 0.01555, 0.1376, 0.7763, 0.07499, 0.25, 0.8394, 0.05927, 0.1632, 0.05096, 0.7045, 0.1012, 0.009979, 0.5999, 0.2039, 0.04622, 0.0825, 0.00201, 0.9179, 0.07231, 0.008362, 0.8923, 0.5016, 0.0788, 0.07435, 0.1053, 0.9142, 0.08, 0.8812, 0.492, 0.01024, 0.07111, 0.183, 0.4209, 0.1366, 0.04843, 0.0197, 0.05327, 0.01779, 0.1401, 0.7627, 0.08594, 0.266, 0.8294, 0.06105, 0.04633]): _vg.add([_i], _w, 'REPLACE')
_vg = ob_bear.vertex_groups.new(name='Bone.002')
for _i, _w in zip([0, 1, 2, 4, 6, 7, 8, 9, 10, 21, 23, 34, 44, 45, 49, 50, 51, 52, 59, 64, 87, 124, 125, 126, 127, 128, 130, 139, 159, 177, 178, 179, 180, 184, 185, 186, 200, 202, 204, 206, 207, 208, 209, 221, 223, 234, 236, 238, 240, 241, 242, 243, 255, 257, 267, 277, 278, 282, 283, 284, 285, 292, 297, 320, 357, 358, 359, 360, 361, 374, 413, 414, 415, 416, 420, 421, 422, 440], [0.6561, 0.06046, 0.1216, 0.5234, 0.1491, 0.06345, 0.05995, 0.2789, 0.006531, 0.1199, 0.02, 0.02773, 0.03576, 0.1469, 0.1151, 0.302, 0.803, 0.05994, 0.1402, 0.6187, 0.634, 0.09088, 0.09958, 0.1699, 0.08328, 0.3382, 0.02332, 0.1796, 0.005032, 0.7424, 0.6185, 0.7606, 0.1615, 0.09277, 0.7344, 0.04985, 0.608, 0.1063, 0.4976, 0.1421, 0.0172, 0.05162, 0.07985, 0.07243, 0.002829, 0.8191, 0.06178, 0.6186, 0.1389, 0.186, 0.02747, 0.2978, 0.1371, 0.02435, 0.01704, 0.02579, 0.1209, 0.09981, 0.2477, 0.7987, 0.06056, 0.1162, 0.6126, 0.6043, 0.04026, 0.0735, 0.1346, 0.002273, 0.1244, 0.1028, 0.7379, 0.6033, 0.7411, 0.1554, 0.09086, 0.7184, 0.0377, 0.7425]): _vg.add([_i], _w, 'REPLACE')
_vg = ob_bear.vertex_groups.new(name='Neck')
for _i, _w in zip([4, 6, 8, 9, 20, 21, 44, 45, 49, 50, 51, 59, 64, 87, 124, 125, 177, 178, 180, 185, 186, 204, 206, 208, 209, 220, 221, 234, 238, 240, 241, 242, 243, 255, 277, 278, 283, 284, 292, 297, 320, 357, 358, 413, 414, 416, 421, 422, 440], [0.0706, 0.3018, 0.105, 0.06368, 0.005693, 0.05065, 0.08834, 0.3743, 0.007647, 0.174, 0.003076, 0.07244, 0.1325, 0.004719, 0.03913, 0.03787, 0.0699, 0.1078, 0.3468, 0.0513, 0.09439, 0.07055, 0.298, 0.1045, 0.02108, 0.004007, 0.01384, 0.008576, 0.1333, 0.3814, 0.00605, 0.08533, 0.1718, 0.07084, 0.08647, 0.3726, 0.0799, 0.00342, 0.05073, 0.1322, 0.005348, 0.02516, 0.02936, 0.06991, 0.1076, 0.3437, 0.05166, 0.0952, 0.07224]): _vg.add([_i], _w, 'REPLACE')
_vg = ob_bear.vertex_groups.new(name='Bone.004')
for _i, _w in zip([4, 6, 8, 9, 20, 21, 22, 23, 24, 25, 26, 27, 28, 29, 34, 35, 44, 45, 46, 49, 50, 51, 58, 59, 63, 64, 65, 87, 124, 125, 126, 130, 131, 132, 133, 177, 178, 179, 180, 185, 186, 192, 193, 194, 195, 196, 197, 198, 204, 206, 207, 208, 209, 220, 221, 222, 223, 224, 225, 226, 227, 228, 229, 234, 238, 240, 241, 242, 243, 254, 255, 256, 257, 258, 259, 262, 267, 268, 277, 278, 279, 282, 283, 284, 291, 292, 296, 297, 298, 320, 357, 358, 359, 363, 364, 365, 366, 367, 413, 414, 415, 416, 421, 422, 433, 434, 435, 436, 437, 438, 439, 440], [0.1247, 0.4515, 0.8015, 0.2011, 0.8997, 0.578, 0.7549, 0.5581, 0.161, 0.1563, 0.07678, 0.1026, 0.01435, 0.003297, 0.5063, 0.1655, 0.8195, 0.3635, 0.1403, 0.02055, 0.1984, 0.02322, 0.8876, 0.5153, 0.006046, 0.1621, 0.5403, 0.05079, 0.6617, 0.196, 0.05146, 0.8159, 0.6967, 0.1324, 0.08525, 0.09148, 0.1507, 0.002017, 0.4417, 0.07525, 0.8191, 0.8309, 0.7631, 0.7939, 0.745, 0.8521, 0.7559, 0.6828, 0.1297, 0.4603, 0.0004799, 0.8046, 0.2602, 0.8984, 0.5869, 0.7661, 0.5572, 0.2078, 0.1633, 0.09836, 0.1069, 0.02963, 0.007577, 0.03152, 0.1656, 0.378, 0.02345, 0.8256, 0.1932, 0.9094, 0.4999, 0.5288, 0.4197, 0.05688, 0.14, 0.006119, 0.5056, 0.1682, 0.834, 0.4765, 0.2097, 0.0298, 0.2153, 0.02646, 0.8966, 0.5201, 0.007195, 0.1782, 0.7097, 0.05386, 0.6671, 0.2071, 0.05275, 0.806, 0.6878, 0.1516, 0.09705, 0.00338, 0.09743, 0.1605, 0.006568, 0.4637, 0.08081, 0.8264, 0.8511, 0.8073, 0.8366, 0.8046, 0.8532, 0.816, 0.7693, 0.09608]): _vg.add([_i], _w, 'REPLACE')
_vg = ob_bear.vertex_groups.new(name='Head')
for _i, _w in zip([8, 9, 20, 21, 22, 23, 24, 25, 26, 27, 28, 29, 30, 31, 32, 33, 34, 35, 38, 39, 42, 43, 44, 46, 50, 55, 58, 59, 61, 63, 65, 124, 130, 131, 132, 133, 134, 135, 136, 137, 186, 192, 193, 194, 195, 196, 197, 198, 208, 209, 220, 221, 222, 223, 224, 225, 226, 227, 228, 229, 230, 231, 232, 233, 242, 243, 254, 255, 256, 257, 258, 259, 260, 261, 262, 263, 264, 265, 266, 267, 268, 271, 272, 275, 276, 277, 279, 283, 288, 291, 292, 294, 296, 298, 357, 363, 364, 365, 366, 367, 368, 369, 371, 372, 422, 433, 434, 435, 436, 437, 438, 439], [0.02065, 0.07461, 0.1175, 0.2295, 0.4174, 0.7588, 0.9066, 0.937, 0.9651, 0.9594, 0.9879, 0.9911, 0.995, 0.9958, 0.9971, 0.997, 0.7631, 0.9293, 0.9993, 0.9994, 0.9964, 0.9984, 0.03473, 0.9042, 0.1173, 0.9953, 0.1792, 0.2437, 0.9991, 0.9906, 0.7762, 0.06892, 0.1797, 0.7155, 0.9455, 0.9667, 0.992, 0.995, 0.997, 0.999, 0.01722, 0.4441, 0.495, 0.4737, 0.5234, 0.2769, 0.4776, 0.5893, 0.01914, 0.07276, 0.1066, 0.2284, 0.4028, 0.7576, 0.9025, 0.9356, 0.9624, 0.9584, 0.9862, 0.9901, 0.9939, 0.9949, 0.9963, 0.9962, 0.02912, 0.1227, 0.1632, 0.2469, 0.8424, 0.7733, 0.9625, 0.9415, 0.9989, 0.9995, 0.9905, 0.9997, 0.9967, 0.9997, 0.9984, 0.7625, 0.9286, 0.9988, 0.9991, 0.9958, 0.9979, 0.02905, 0.8994, 0.1154, 0.9945, 0.1804, 0.243, 0.9987, 0.9902, 0.7597, 0.06845, 0.1777, 0.7117, 0.9427, 0.9645, 0.9907, 0.994, 0.9961, 0.9998, 0.9984, 0.01728, 0.392, 0.4689, 0.4625, 0.5042, 0.2587, 0.4861, 0.5729]): _vg.add([_i], _w, 'REPLACE')
_vg = ob_bear.vertex_groups.new(name='Bone.006')
for _i, _w in zip([0, 1, 2, 3, 4, 5, 6, 7, 9, 21, 49, 50, 54, 57, 59, 66, 67, 68, 69, 70, 71, 74, 86, 87, 89, 123, 124, 125, 126, 127, 128, 139, 153, 155, 156, 159, 162, 163, 164, 178, 179, 185, 235, 237, 239, 241, 243, 255, 282, 283, 287, 290, 299, 303, 391, 395, 399, 400], [0.1023, 0.2122, 0.02071, 0.07927, 0.1905, 0.9444, 0.007156, 0.7733, 0.173, 0.05362, 0.5535, 0.1012, 0.07197, 0.1925, 0.04359, 0.6618, 0.165, 0.05859, 0.05336, 0.1554, 0.009173, 0.02387, 0.8714, 0.1734, 0.09527, 0.002969, 0.01158, 0.2748, 0.6131, 0.09754, 0.3146, 0.662, 0.02894, 0.8144, 0.1787, 0.19, 0.06099, 0.3283, 0.05371, 0.05542, 0.0254, 0.05338, 0.09743, 0.05208, 0.4528, 0.2674, 0.06073, 0.01804, 0.1249, 0.01514, 0.0214, 0.06624, 0.1792, 0.02906, 0.0668, 0.02855, 0.2227, 0.01839]): _vg.add([_i], _w, 'REPLACE')
_vg = ob_bear.vertex_groups.new(name='Bone.007')
for _i, _w in zip([1, 3, 5, 54, 57, 66, 67, 68, 69, 70, 71, 72, 73, 74, 78, 81, 86, 88, 89, 128, 153, 155, 156, 158, 159, 161, 162, 163, 164, 165, 166, 201, 203, 235, 237, 239, 287, 290, 299, 302, 395, 398, 399], [0.1365, 0.09552, 0.0334, 0.1057, 0.3628, 0.1331, 0.8166, 0.8211, 0.8247, 0.7703, 0.9241, 0.9131, 0.9028, 0.8809, 0.02229, 0.02728, 0.09086, 0.9383, 0.8979, 0.01389, 0.8842, 0.0824, 0.7774, 0.05734, 0.3163, 0.9107, 0.8072, 0.2478, 0.8633, 0.02028, 0.9143, 0.02073, 0.03175, 0.2465, 0.09518, 0.1078, 0.06564, 0.1267, 0.03791, 0.008413, 0.07444, 0.007892, 0.1315]): _vg.add([_i], _w, 'REPLACE')
_vg = ob_bear.vertex_groups.new(name='Bone.008')
for _i, _w in zip([71, 72, 73, 74, 75, 76, 77, 78, 79, 80, 81, 82, 83, 84, 85, 88, 153, 154, 157, 158, 160, 165, 166, 167, 176], [0.03686, 0.001448, 0.0183, 0.06401, 0.985, 0.9794, 0.9972, 0.9308, 0.1676, 0.1503, 0.9273, 0.9995, 0.9967, 1.009, 0.8847, 0.03499, 0.06675, 0.9997, 0.9979, 0.9235, 0.0721, 0.8102, 0.04494, 1.022, 1.01]): _vg.add([_i], _w, 'REPLACE')
_vg = ob_bear.vertex_groups.new(name='Bone.009')
for _i, _w in zip([1, 2, 3, 10, 11, 12, 13, 14, 15, 16, 17, 18, 19, 36, 37, 47, 48, 53, 54, 57, 60, 90, 91, 92, 93, 94, 95, 97, 98, 99, 101, 121, 122, 123, 127, 128, 129, 138, 140, 141, 145, 147, 148, 149, 151, 159, 181, 182, 183, 187, 188, 189, 190, 191, 199, 203, 215, 217, 218, 219, 235, 237, 245, 247, 249, 251, 253, 269, 270, 281, 286, 287, 293, 325, 326, 327, 328, 362, 370, 373, 375, 376, 377, 383, 384, 387, 423, 424, 425, 426, 427, 428, 429, 430, 431, 432], [0.09184, 0.04971, 0.3337, 0.1249, 0.8716, 0.2058, 0.7552, 0.1849, 0.6718, 0.1021, 0.5239, 0.1752, 0.2552, 0.3979, 0.447, 0.04792, 0.2017, 0.4531, 0.2399, 0.02959, 0.2641, 0.0388, 0.2932, 0.3584, 0.2791, 0.08939, 0.1261, 0.06489, 0.117, 0.09343, 0.009472, 0.7671, 0.86, 0.6654, 0.2472, 0.05527, 0.3282, 0.1315, 0.5794, 0.5039, 0.07745, 0.5828, 0.5345, 0.1079, 0.3891, 0.07379, 0.002466, 0.04526, 0.03937, 0.1085, 0.08475, 0.1059, 0.08854, 0.1043, 0.0414, 0.06536, 0.03282, 0.06814, 0.03748, 0.05816, 0.04531, 0.1718, 0.2745, 0.2314, 0.3431, 0.2125, 0.1315, 0.1433, 0.158, 0.08814, 0.1149, 0.1098, 0.1623, 0.001156, 0.08694, 0.001845, 0.06907, 0.01976, 0.104, 0.0601, 0.07756, 0.3587, 0.1541, 0.05507, 0.09024, 0.05342, 0.06482, 0.07236, 0.1152, 0.0642, 0.0766, 0.09664, 0.1091, 0.07933, 0.1014, 0.1015]): _vg.add([_i], _w, 'REPLACE')
_vg = ob_bear.vertex_groups.new(name='FootFrontRight')
for _i, _w in zip([70, 71, 73, 74, 75, 76, 77, 78, 79, 80, 81, 82, 83, 84, 85, 88, 153, 154, 157, 158, 160, 165, 166, 167, 176], [0.001887, 0.07418, 0.03214, 0.09013, 0.9909, 0.9908, 0.9993, 0.971, 0.5518, 0.5556, 0.9388, 0.9989, 0.9986, 1.001, 0.9708, 0.06301, 0.09931, 0.9999, 0.9973, 0.9389, 0.5204, 0.8573, 0.05979, 1.007, 1.007]): _vg.add([_i], _w, 'REPLACE')
_vg = ob_bear.vertex_groups.new(name='Bone.011')
for _i, _w in zip([95, 96, 97, 98, 99, 100, 101, 102, 103, 104, 105, 106, 107, 108, 109, 110, 111, 112, 113, 114, 115, 116, 117, 118, 119, 120, 142, 143, 144, 146, 149, 150, 152, 168, 169, 170, 171, 172, 173, 174, 175], [0.0138, 0.06994, 0.07745, 0.01103, 0.03386, 0.1296, 0.1013, 0.8929, 0.7561, 0.102, 0.1108, 0.8661, 0.7824, 0.9854, 0.9162, 0.9861, 0.9192, 0.9989, 0.9989, 0.9986, 0.6934, 0.487, 0.9934, 0.9867, 0.9983, 0.9982, 0.9869, 0.998, 0.8498, 0.1685, 0.007551, 0.05652, 0.504, 0.9983, 0.3137, 0.9692, 0.8405, 0.8704, 0.2487, 0.9669, 0.9985]): _vg.add([_i], _w, 'REPLACE')
_vg = ob_bear.vertex_groups.new(name='Bone.012')
_vg = ob_bear.vertex_groups.new(name='Bone.013')
for _i, _w in zip([3, 11, 13, 15, 17, 18, 19, 36, 37, 47, 48, 53, 54, 60, 90, 91, 92, 93, 94, 95, 96, 97, 98, 99, 100, 101, 121, 122, 129, 138, 140, 141, 144, 145, 146, 147, 148, 149, 150, 151, 187, 188, 189, 190, 191, 217, 218, 219, 237, 245, 247, 249, 251, 253, 269, 270, 281, 286, 287, 293, 326, 328, 362, 370, 373, 375, 376, 377, 384, 387, 423, 424, 425, 426, 427, 428, 429, 430, 431, 432], [0.0668, 0.1389, 0.7901, 0.6879, 0.3357, 0.06945, 0.1158, 0.2237, 0.4723, 0.0114, 0.1061, 0.2754, 0.09093, 0.5442, 0.7502, 0.7453, 0.4961, 0.4838, 0.611, 0.686, 0.1478, 0.1946, 0.1473, 0.1355, 0.1733, 0.1301, 0.08507, 0.05921, 0.07233, 0.06705, 0.5023, 0.4228, 0.003657, 0.6491, 0.1621, 0.3812, 0.5807, 0.1274, 0.0002786, 0.5471, 0.06228, 0.05235, 0.06591, 0.05651, 0.06624, 0.04001, 0.02137, 0.03719, 0.06211, 0.1449, 0.3691, 0.2617, 0.1283, 0.08263, 0.09053, 0.1147, 0.06146, 0.05239, 0.02215, 0.217, 0.05034, 0.05513, 0.006596, 0.06656, 0.04026, 0.04815, 0.2156, 0.09837, 0.05941, 0.008784, 0.03842, 0.05104, 0.07298, 0.04169, 0.05119, 0.06304, 0.06941, 0.0536, 0.06535, 0.06518]): _vg.add([_i], _w, 'REPLACE')
_vg = ob_bear.vertex_groups.new(name='Bone.014')
for _i, _w in zip([13, 15, 17, 36, 37, 53, 60, 90, 91, 92, 93, 94, 95, 96, 97, 98, 99, 100, 101, 102, 103, 104, 105, 106, 107, 109, 111, 115, 116, 140, 141, 144, 145, 146, 147, 148, 149, 150, 151, 152, 169, 170, 171, 172, 173, 174, 247, 249, 251, 270, 293, 376, 377], [0.06459, 0.1275, 0.06526, 0.04755, 0.2015, 0.04337, 0.08803, 0.1519, 0.1806, 0.4374, 0.3784, 0.1654, 0.1851, 0.6969, 0.6951, 0.8017, 0.8083, 0.6429, 0.8123, 0.08285, 0.2055, 0.7988, 0.8285, 0.1487, 0.7815, 0.1061, 0.1251, 0.4389, 0.4932, 0.09593, 0.09427, 0.1247, 0.1558, 0.5892, 0.03201, 0.1799, 0.8169, 0.78, 0.3463, 0.5065, 0.5306, 0.003009, 0.1394, 0.2962, 0.6188, 0.02691, 0.06357, 0.08959, 0.01019, 0.02074, 0.02369, 0.05878, 0.004918]): _vg.add([_i], _w, 'REPLACE')
_vg = ob_bear.vertex_groups.new(name='BackLeftFoot')
for _i, _w in zip([90, 94, 96, 97, 98, 100, 101, 102, 103, 104, 105, 106, 107, 108, 109, 110, 111, 112, 113, 114, 115, 116, 117, 118, 119, 120, 142, 143, 144, 145, 146, 149, 150, 152, 168, 169, 170, 171, 172, 173, 174, 175], [0.006983, 0.02614, 0.1393, 0.09448, 0.01708, 0.1421, 0.01764, 0.8998, 0.7704, 0.1826, 0.1524, 0.8225, 0.2025, 0.9836, 0.891, 0.9828, 0.8729, 0.9991, 0.9987, 0.9984, 0.5586, 0.5042, 0.9931, 0.9837, 0.9979, 0.9982, 0.9859, 0.9981, 0.8427, 0.0366, 0.2128, 0.01637, 0.1906, 0.4897, 0.9979, 0.4631, 0.9694, 0.8501, 0.6979, 0.3724, 0.9558, 0.9987]): _vg.add([_i], _w, 'REPLACE')
_vg = ob_bear.vertex_groups.new(name='Bone.010')
for _i, _w in zip([3, 11, 13, 15, 17, 19, 36, 37, 48, 53, 54, 60, 90, 91, 92, 93, 94, 95, 96, 97, 98, 99, 100, 101, 102, 103, 104, 105, 106, 107, 109, 111, 115, 116, 140, 141, 144, 145, 146, 147, 148, 149, 150, 151, 152, 169, 170, 171, 172, 173, 174, 203, 237, 245, 247, 249, 251, 269, 270, 286, 287, 293, 326, 328, 375, 376, 377, 383, 384, 387], [0.0592, 0.0601, 0.2214, 0.2219, 0.1035, 0.00949, 0.07325, 0.2704, 0.006732, 0.2614, 0.08451, 0.3763, 0.9443, 0.6813, 0.5699, 0.5397, 0.8272, 0.6892, 0.9199, 0.8533, 0.8301, 0.8079, 0.8264, 0.8356, 0.1052, 0.237, 0.8901, 0.8157, 0.1271, 0.1956, 0.0836, 0.07073, 0.3027, 0.4554, 0.1557, 0.1419, 0.1452, 0.8627, 0.8047, 0.2271, 0.2696, 0.826, 0.9254, 0.4878, 0.4864, 0.6823, 0.0105, 0.1566, 0.1034, 0.4509, 0.01059, 0.004092, 0.06742, 0.1615, 0.2753, 0.1528, 0.03677, 0.02255, 0.07748, 0.06492, 0.0405, 0.1927, 0.05447, 0.08272, 0.002976, 0.09748, 0.05056, 0.009552, 0.03411, 0.007678]): _vg.add([_i], _w, 'REPLACE')
_vg = ob_bear.vertex_groups.new(name='TittaHit')
for _i, _w in zip([1, 49, 54, 57, 66, 70, 155, 159, 163, 164, 200, 201, 202, 203, 204, 205, 207, 235, 237, 239, 241, 282, 287, 290, 299, 301, 302, 303, 319, 320, 356, 358, 359, 360, 361, 374, 391, 392, 395, 398, 399, 400, 415, 421], [0.0007963, 0.01716, 0.0135, 0.09188, 0.0986, 0.001492, 0.0005954, 0.05047, 0.1888, 0.0116, 0.1489, 0.3553, 0.05663, 0.08133, 0.06897, 0.05862, 0.03468, 0.1401, 0.05122, 0.3369, 0.06551, 0.08955, 0.0702, 0.2381, 0.3896, 0.01144, 0.01132, 0.07441, 0.05337, 0.1251, 0.01587, 0.03802, 0.1573, 0.1619, 0.692, 0.7897, 0.3467, 0.04633, 0.2554, 0.02, 0.2981, 0.02259, 0.03985, 0.01469]): _vg.add([_i], _w, 'REPLACE')
_vg = ob_bear.vertex_groups.new(name='Bone.016')
for _i, _w in zip([49, 54, 57, 66, 159, 163, 201, 203, 205, 207, 209, 235, 237, 239, 241, 282, 283, 287, 290, 299, 300, 301, 302, 303, 304, 305, 306, 307, 319, 321, 322, 359, 361, 374, 389, 391, 392, 395, 397, 398, 399, 400, 402], [0.01169, 0.006616, 0.07907, 0.06491, 0.0371, 0.1351, 0.196, 0.07014, 0.8969, 0.2101, 0.05934, 0.126, 0.04208, 0.219, 0.06276, 0.1009, 0.02237, 0.06042, 0.1889, 0.4419, 0.7924, 0.4578, 0.4415, 0.6945, 0.2171, 0.06914, 0.07083, 0.2117, 0.8851, 0.1462, 0.8025, 0.034, 0.0379, 0.05967, 0.2338, 0.5569, 0.7561, 0.1992, 0.08616, 0.4266, 0.2322, 0.727, 0.1139]): _vg.add([_i], _w, 'REPLACE')
_vg = ob_bear.vertex_groups.new(name='Bone.017')
for _i, _w in zip([57, 159, 163, 201, 203, 235, 237, 287, 290, 300, 301, 302, 303, 304, 305, 306, 307, 311, 312, 313, 314, 318, 319, 321, 322, 389, 392, 394, 395, 396, 397, 398, 399, 400, 401, 402], [0.05604, 0.01142, 0.03091, 0.08716, 0.02647, 0.1003, 0.01195, 0.02702, 0.1657, 0.1665, 0.4708, 0.4711, 0.1734, 0.7068, 0.8986, 0.8817, 0.6813, 0.01357, 0.4381, 0.4344, 0.02417, 0.05228, 0.009384, 0.7912, 0.1861, 0.6565, 0.1574, 0.02856, 0.1555, 0.4816, 0.8777, 0.4714, 0.06635, 0.1757, 0.1076, 0.8248]): _vg.add([_i], _w, 'REPLACE')
_vg = ob_bear.vertex_groups.new(name='FootFrontRight.001')
for _i, _w in zip([304, 306, 307, 308, 309, 310, 311, 312, 313, 314, 315, 316, 317, 318, 321, 389, 390, 393, 394, 396, 401, 402, 403, 412], [0.06731, 0.0224, 0.07771, 0.9924, 0.9892, 0.9984, 0.9619, 0.5614, 0.5641, 0.9556, 0.9992, 0.9972, 1.002, 0.946, 0.06224, 0.08854, 0.9984, 0.9983, 0.9488, 0.5173, 0.8876, 0.04497, 1.008, 1.006]): _vg.add([_i], _w, 'REPLACE')
_vg = ob_bear.vertex_groups.new(name='Bone.018')
for _i, _w in zip([1, 3, 53, 54, 57, 147, 159, 163, 201, 202, 203, 210, 211, 212, 214, 235, 237, 245, 286, 287, 290, 354, 355, 356, 360, 361, 383, 395, 399, 417, 419, 420], [0.04582, 0.1115, 0.02741, 0.2259, 0.06152, 0.02343, 0.06212, 0.01731, 0.1495, 0.1879, 0.4075, 0.529, 0.07979, 0.1655, 0.02984, 0.1129, 0.2997, 0.05314, 0.05351, 0.3596, 0.08446, 0.007244, 0.109, 0.6387, 0.5763, 0.09715, 0.07118, 0.1281, 0.01925, 0.123, 0.05716, 0.0539]): _vg.add([_i], _w, 'REPLACE')
_vg = ob_bear.vertex_groups.new(name='Bone.019')
for _i, _w in zip([17, 18, 19, 36, 37, 41, 47, 48, 53, 54, 60, 94, 129, 138, 140, 141, 147, 187, 188, 189, 190, 191, 199, 201, 202, 203, 210, 211, 212, 213, 214, 215, 216, 217, 218, 219, 237, 245, 247, 249, 250, 251, 252, 253, 269, 270, 273, 274, 280, 281, 286, 287, 293, 323, 324, 325, 326, 327, 354, 355, 356, 360, 362, 370, 373, 375, 376, 377, 381, 383, 384, 387, 395, 418, 419, 423, 424, 425, 426, 427, 428, 429, 430, 431, 432, 441], [0.03242, 0.08217, 0.07521, 0.09188, 0.02076, 0.02872, 0.08115, 0.111, 0.0965, 0.03755, 0.04935, 0.0003259, 0.04372, 0.1159, 0.01464, 0.05558, 0.03727, 0.1419, 0.1438, 0.1741, 0.1674, 0.1814, 0.01307, 0.05031, 0.01745, 0.1622, 0.1428, 0.7148, 0.5667, 0.1528, 0.6046, 0.1243, 0.337, 0.3414, 0.3712, 0.4039, 0.06728, 0.2351, 0.07696, 0.07226, 0.06283, 0.1721, 0.1009, 0.1805, 0.2794, 0.07247, 0.03846, 0.1158, 0.1833, 0.29, 0.1669, 0.082, 0.05208, 0.05121, 0.05851, 0.05379, 0.01388, 0.03413, 0.7209, 0.7553, 0.2576, 0.07938, 0.5374, 0.1841, 0.2698, 0.2084, 0.1084, 0.1685, 0.03045, 0.2545, 0.09311, 0.035, 0.03063, 0.1501, 0.1162, 0.1589, 0.2224, 0.1807, 0.1958, 0.1711, 0.1927, 0.1823, 0.1857, 0.187, 0.1836, 0.1903]): _vg.add([_i], _w, 'REPLACE')
_vg = ob_bear.vertex_groups.new(name='Bone.020')
for _i, _w in zip([3, 17, 18, 19, 36, 37, 48, 53, 54, 60, 93, 94, 95, 129, 138, 140, 141, 145, 147, 148, 151, 187, 188, 189, 190, 191, 201, 203, 211, 213, 215, 217, 218, 219, 235, 237, 245, 247, 249, 251, 253, 269, 270, 280, 281, 286, 287, 293, 323, 324, 325, 326, 327, 328, 329, 330, 331, 332, 333, 334, 336, 354, 355, 362, 370, 373, 375, 376, 377, 381, 382, 383, 384, 385, 387, 395, 423, 424, 425, 426, 427, 428, 429, 430, 431, 432], [0.01334, 0.03509, 0.01993, 0.03484, 0.08852, 0.1144, 0.06067, 0.1108, 0.06239, 0.2413, 0.05109, 0.03399, 0.07481, 0.004082, 0.03948, 0.04226, 0.09453, 0.00279, 0.0519, 0.05686, 0.003918, 0.05082, 0.04144, 0.06333, 0.05385, 0.06576, 0.01012, 0.09315, 0.1554, 0.7657, 0.6921, 0.3393, 0.07198, 0.1187, 0.002161, 0.1014, 0.2782, 0.396, 0.2635, 0.1277, 0.0828, 0.2237, 0.4748, 0.01322, 0.1075, 0.5499, 0.1388, 0.5891, 0.7544, 0.7299, 0.623, 0.502, 0.7049, 0.7507, 0.149, 0.2201, 0.203, 0.1495, 0.1605, 0.109, 0.005524, 0.09346, 0.06536, 0.07691, 0.06701, 0.0687, 0.5028, 0.2138, 0.4143, 0.7252, 0.1526, 0.5178, 0.5824, 0.1575, 0.5703, 0.007065, 0.03868, 0.06367, 0.0733, 0.05372, 0.05164, 0.06654, 0.06978, 0.05731, 0.06675, 0.06564]): _vg.add([_i], _w, 'REPLACE')
_vg = ob_bear.vertex_groups.new(name='Bone.021')
for _i, _w in zip([37, 60, 213, 215, 217, 247, 249, 251, 269, 270, 286, 293, 323, 324, 325, 326, 327, 328, 329, 330, 331, 332, 333, 334, 335, 336, 337, 338, 339, 340, 341, 342, 344, 348, 349, 375, 376, 377, 380, 381, 382, 383, 384, 385, 386, 387, 388, 405, 406, 407, 408, 409, 410], [0.0134, 0.01543, 0.06799, 0.1006, 0.05575, 0.05505, 0.08199, 0.003617, 0.03672, 0.1868, 0.0341, 0.0749, 0.1593, 0.1906, 0.2763, 0.354, 0.1574, 0.1565, 0.727, 0.7046, 0.7398, 0.7944, 0.7008, 0.859, 0.1414, 0.6631, 0.8263, 0.8304, 0.1419, 0.8383, 0.0156, 0.1789, 0.09853, 0.4528, 0.4879, 0.0819, 0.0531, 0.08522, 0.1227, 0.1499, 0.6447, 0.02427, 0.1633, 0.7876, 0.8696, 0.3073, 0.518, 0.5783, 0.05669, 0.3554, 0.2586, 0.6016, 0.004407]): _vg.add([_i], _w, 'REPLACE')
_vg = ob_bear.vertex_groups.new(name='BackLeftFoot.001')
for _i, _w in zip([327, 329, 330, 331, 333, 335, 336, 337, 338, 339, 340, 341, 342, 343, 344, 345, 346, 347, 348, 349, 350, 351, 352, 353, 378, 379, 380, 381, 382, 385, 386, 388, 404, 405, 406, 407, 408, 409, 410, 411], [0.006346, 0.1103, 0.05448, 0.006489, 0.1167, 0.8396, 0.3063, 0.147, 0.1496, 0.8368, 0.152, 0.9649, 0.8162, 0.9894, 0.9003, 1.0, 0.9966, 0.9968, 0.5425, 0.5095, 0.989, 0.9878, 0.9944, 0.9994, 0.9885, 0.9992, 0.8524, 0.01565, 0.1833, 0.0002385, 0.1077, 0.4779, 0.994, 0.4104, 0.938, 0.6298, 0.7382, 0.3906, 0.9694, 1.001]): _vg.add([_i], _w, 'REPLACE')
_vg = ob_bear.vertex_groups.new(name='Bone')
for _i, _w in zip([2, 10, 12, 14, 15, 16, 17, 18, 19, 36, 37, 40, 41, 47, 48, 56, 62, 92, 93, 121, 122, 123, 127, 129, 138, 140, 141, 148, 151, 181, 182, 183, 184, 187, 188, 189, 190, 191, 199, 202, 210, 212, 214, 215, 216, 217, 218, 219, 244, 246, 248, 249, 250, 251, 252, 253, 269, 270, 273, 274, 280, 281, 289, 295, 326, 354, 355, 356, 362, 370, 373, 375, 376, 377, 384, 387, 417, 418, 419, 420, 423, 424, 425, 426, 427, 428, 429, 430, 431, 432, 441], [0.04078, 0.2085, 0.5775, 0.7626, 0.05648, 0.8703, 0.3, 0.7622, 0.6534, 0.3807, 0.08594, 0.9042, 0.958, 0.9172, 0.6754, 0.09258, 0.4981, 0.003589, 0.03462, 0.1983, 0.08921, 0.05864, 0.006885, 0.6201, 0.7865, 0.1805, 0.1959, 0.08301, 0.02833, 0.1696, 0.8697, 0.6948, 0.00836, 0.7954, 0.8293, 0.7679, 0.8063, 0.7637, 0.9333, 0.03426, 0.1844, 0.4767, 0.4242, 0.05279, 0.7303, 0.2885, 0.7389, 0.631, 0.08782, 0.4902, 0.8933, 0.1142, 0.9591, 0.5147, 0.939, 0.6992, 0.3755, 0.08539, 0.879, 0.925, 0.8907, 0.6625, 0.09437, 0.4938, 0.03291, 0.1558, 0.07153, 0.04837, 0.5859, 0.7609, 0.772, 0.1736, 0.2113, 0.1942, 0.07908, 0.02471, 0.1711, 0.7784, 0.6552, 0.009932, 0.8464, 0.786, 0.7357, 0.8197, 0.8207, 0.7659, 0.7494, 0.8028, 0.7631, 0.7665, 0.8625]): _vg.add([_i], _w, 'REPLACE')
_vg = ob_bear.vertex_groups.new(name='Bone.003')
for _i, _w in zip([4, 6, 7, 8, 9, 20, 21, 23, 34, 44, 45, 49, 50, 51, 58, 59, 64, 87, 124, 125, 126, 130, 139, 177, 178, 179, 180, 185, 186, 204, 206, 207, 208, 209, 220, 221, 223, 234, 238, 240, 241, 242, 243, 254, 255, 257, 267, 277, 278, 282, 283, 284, 291, 292, 297, 320, 357, 358, 359, 363, 364, 374, 413, 414, 415, 416, 421, 422, 437, 440], [0.1218, 0.3572, 0.111, 0.1319, 0.3123, 0.0239, 0.1417, 0.03857, 0.04969, 0.1205, 0.4738, 0.1413, 0.3278, 0.02202, 0.00769, 0.1654, 0.1708, 0.05657, 0.1897, 0.4071, 0.1246, 0.07178, 0.02066, 0.09288, 0.1364, 0.001156, 0.3767, 0.07058, 0.1227, 0.1191, 0.3478, 0.1158, 0.1333, 0.3839, 0.03041, 0.1607, 0.04797, 0.02857, 0.1697, 0.468, 0.2136, 0.1187, 0.3407, 0.008043, 0.1737, 0.05121, 0.05264, 0.1118, 0.3886, 0.1447, 0.3451, 0.02092, 0.009374, 0.1747, 0.1593, 0.05525, 0.2047, 0.389, 0.1136, 0.08144, 0.009772, 0.01401, 0.08914, 0.1317, 0.001093, 0.3579, 0.0691, 0.1195, 0.001606, 0.09464]): _vg.add([_i], _w, 'REPLACE')
_vg = ob_bear.vertex_groups.new(name='Bone.005')
for _i, _w in zip([20, 21, 22, 23, 24, 25, 26, 27, 28, 29, 30, 31, 32, 33, 34, 35, 38, 39, 42, 43, 46, 50, 55, 58, 59, 61, 63, 65, 130, 131, 132, 133, 134, 135, 136, 137, 192, 193, 194, 195, 196, 197, 198, 220, 221, 222, 223, 224, 225, 226, 227, 228, 229, 230, 231, 232, 233, 243, 254, 255, 256, 257, 258, 259, 260, 261, 262, 263, 264, 265, 266, 267, 268, 271, 272, 275, 276, 279, 283, 288, 291, 292, 294, 296, 298, 363, 364, 365, 366, 367, 368, 369, 371, 372, 433, 434, 435, 436, 437, 438, 439], [0.04767, 0.09191, 0.2282, 0.3428, 0.8308, 0.8159, 0.9165, 0.8776, 0.9638, 0.9685, 0.9828, 0.9835, 0.9895, 0.9882, 0.3826, 0.7997, 0.9968, 0.9984, 0.9844, 0.9918, 0.8564, 0.01585, 0.9977, 0.07326, 0.1054, 0.9988, 0.9664, 0.456, 0.06165, 0.2559, 0.8538, 0.903, 0.9735, 0.9821, 0.9883, 0.9948, 0.1465, 0.2198, 0.1879, 0.2396, 0.1155, 0.2249, 0.3067, 0.04339, 0.09492, 0.2123, 0.3439, 0.781, 0.808, 0.8932, 0.8727, 0.9553, 0.966, 0.9793, 0.9817, 0.9872, 0.9867, 0.02205, 0.05155, 0.1134, 0.4687, 0.4687, 0.9421, 0.8302, 0.9999, 0.9995, 0.9664, 0.9995, 0.9857, 0.9994, 0.992, 0.3836, 0.7965, 0.9959, 0.9977, 0.9836, 0.9911, 0.7844, 0.02003, 0.9885, 0.06335, 0.107, 0.9973, 0.9658, 0.2815, 0.06644, 0.2603, 0.8325, 0.8898, 0.9692, 0.9793, 0.9864, 0.9984, 0.9938, 0.1226, 0.1716, 0.1433, 0.1767, 0.1101, 0.1655, 0.2157]): _vg.add([_i], _w, 'REPLACE')
_vg = ob_bear.vertex_groups.new(name='Bone.013.R')
for _i, _w in zip([1, 3, 49, 50, 54, 57, 66, 68, 69, 70, 127, 128, 155, 159, 162, 163, 164, 200, 201, 202, 203, 204, 205, 206, 207, 209, 221, 235, 237, 239, 241, 243, 245, 255, 282, 283, 287, 290, 292, 299, 300, 301, 302, 303, 304, 307, 319, 320, 322, 356, 357, 358, 359, 360, 361, 374, 389, 391, 392, 395, 398, 399, 400, 414, 415, 421], [0.1899, 0.1038, 0.1169, 0.01517, 0.1106, 0.1367, 0.125, 0.01307, 0.01797, 0.01145, 0.005696, 0.03149, 0.04746, 0.1341, 0.01957, 0.1985, 0.01393, 0.1527, 0.4224, 0.06104, 0.1647, 0.2136, 0.94, 0.02083, 0.7856, 0.2299, 0.06957, 0.1908, 0.1268, 0.3086, 0.2568, 0.06589, 0.004944, 0.02815, 0.5517, 0.1187, 0.1479, 0.2743, 0.05684, 0.6043, 0.1562, 0.08928, 0.07113, 0.1383, 0.002518, 0.01273, 0.8806, 0.2011, 0.09608, 0.04691, 0.05193, 0.3066, 0.6611, 0.181, 0.5672, 0.7513, 0.01783, 0.7927, 0.1646, 0.3028, 0.08418, 0.3069, 0.04693, 0.06466, 0.05345, 0.06391]): _vg.add([_i], _w, 'REPLACE')
_vg = ob_bear.vertex_groups.new(name='Bone.014.R')
for _i, _w in zip([1, 3, 54, 57, 66, 68, 69, 127, 128, 159, 162, 163, 201, 203, 205, 235, 237, 239, 245, 286, 287, 290, 299, 300, 301, 302, 303, 304, 305, 306, 307, 311, 314, 319, 321, 322, 360, 361, 383, 389, 391, 392, 394, 395, 397, 398, 399, 400, 401, 402], [0.2019, 0.1178, 0.1306, 0.1847, 0.03588, 0.02241, 0.03304, 0.01121, 0.0352, 0.1599, 0.03812, 0.1515, 0.3018, 0.1706, 0.04407, 0.3004, 0.1557, 0.104, 0.01504, 0.002544, 0.1706, 0.4177, 0.1361, 0.8255, 0.8377, 0.8335, 0.7823, 0.9295, 0.9124, 0.9023, 0.8896, 0.005605, 0.007337, 0.09993, 0.9359, 0.8942, 0.04239, 0.06775, 0.004173, 0.8934, 0.08687, 0.7898, 0.03606, 0.4022, 0.9106, 0.8181, 0.2659, 0.8715, 0.01243, 0.9169]): _vg.add([_i], _w, 'REPLACE')
_vg = ob_bear.vertex_groups.new(name='Bone.015.R')
for _i, _w in zip([304, 305, 306, 307, 308, 309, 310, 311, 312, 313, 314, 315, 316, 317, 318, 321, 389, 390, 393, 394, 396, 401, 402, 403, 412], [0.03308, 0.005415, 0.0226, 0.06138, 0.9796, 0.9141, 0.9837, 0.9462, 0.1799, 0.1893, 0.9473, 1.005, 0.4689, 1.006, 0.8951, 0.03855, 0.06355, 0.9747, 0.9948, 0.945, 0.08428, 0.8352, 0.04601, 1.019, 0.9695]): _vg.add([_i], _w, 'REPLACE')
_vg = ob_bear.vertex_groups.new(name='Bone.016.R')
for _i, _w in zip([3, 15, 17, 18, 19, 36, 37, 48, 53, 54, 60, 93, 95, 129, 138, 140, 141, 147, 148, 151, 159, 187, 188, 189, 190, 191, 201, 202, 203, 210, 211, 212, 213, 214, 215, 216, 217, 218, 219, 235, 237, 245, 247, 249, 251, 252, 253, 269, 270, 273, 274, 280, 281, 286, 287, 290, 293, 323, 324, 325, 326, 327, 328, 330, 331, 332, 354, 355, 356, 360, 361, 362, 370, 373, 375, 376, 377, 381, 383, 384, 385, 387, 395, 417, 418, 419, 423, 424, 425, 426, 427, 428, 429, 430, 431, 432, 441], [0.06779, 0.003175, 0.04282, 0.02312, 0.04074, 0.1044, 0.09966, 0.07211, 0.1227, 0.1166, 0.1119, 0.05676, 0.04936, 0.001336, 0.05353, 0.05035, 0.09752, 0.06005, 0.05767, 0.01946, 0.003895, 0.06705, 0.0619, 0.09071, 0.07669, 0.09556, 0.09629, 0.05878, 0.34, 0.1598, 0.8862, 0.2959, 0.7392, 0.5133, 0.635, 0.2329, 0.5002, 0.1879, 0.2598, 0.04412, 0.1805, 0.2841, 0.1565, 0.2106, 0.1773, 0.01148, 0.1181, 0.3577, 0.365, 0.03049, 0.05409, 0.07328, 0.1955, 0.4724, 0.2519, 0.02353, 0.2084, 0.04434, 0.2843, 0.3114, 0.2136, 0.0889, 0.09632, 0.06188, 0.09703, 0.06835, 0.8026, 0.8764, 0.6849, 0.2572, 0.05833, 0.3486, 0.09805, 0.1372, 0.5391, 0.2178, 0.4349, 0.07996, 0.6035, 0.4595, 0.077, 0.2582, 0.07964, 0.0209, 0.1282, 0.06701, 0.06718, 0.1111, 0.1062, 0.09067, 0.07674, 0.1016, 0.1017, 0.08889, 0.09896, 0.09612, 0.1108]): _vg.add([_i], _w, 'REPLACE')
_vg = ob_bear.vertex_groups.new(name='Bone.017.R')
for _i, _w in zip([3, 36, 37, 53, 54, 60, 93, 95, 140, 141, 147, 148, 151, 203, 211, 213, 215, 217, 219, 237, 245, 247, 249, 251, 269, 270, 281, 286, 287, 293, 323, 324, 325, 326, 327, 328, 329, 330, 331, 332, 333, 334, 335, 336, 337, 338, 339, 340, 342, 344, 348, 349, 375, 376, 377, 380, 381, 382, 383, 384, 385, 386, 387, 388, 405, 407, 408, 409, 410], [0.001897, 0.02548, 0.0816, 0.06464, 0.03877, 0.1969, 0.05758, 0.08676, 0.00447, 0.05176, 0.01071, 0.03641, 0.01067, 0.05672, 0.05396, 0.2334, 0.238, 0.1125, 0.01663, 0.06507, 0.1576, 0.2815, 0.1601, 0.04231, 0.07883, 0.2845, 0.01245, 0.2526, 0.08059, 0.3839, 0.9395, 0.6843, 0.586, 0.5532, 0.8256, 0.6986, 0.9054, 0.8413, 0.7975, 0.7629, 0.8214, 0.8291, 0.08419, 0.1885, 0.7233, 0.4509, 0.1016, 0.127, 0.06424, 0.06708, 0.2444, 0.4471, 0.169, 0.1026, 0.1513, 0.1169, 0.8595, 0.7953, 0.2168, 0.3003, 0.7285, 0.1343, 0.5648, 0.4248, 0.3244, 0.1105, 0.0817, 0.4503, 9.193e-05]): _vg.add([_i], _w, 'REPLACE')
_vg = ob_bear.vertex_groups.new(name='Bone.018.R')
for _i, _w in zip([326, 328, 329, 330, 331, 332, 333, 334, 335, 336, 337, 338, 339, 340, 341, 342, 343, 344, 345, 346, 347, 348, 349, 350, 351, 352, 353, 378, 379, 380, 382, 385, 386, 388, 404, 405, 406, 407, 408, 409, 410, 411], [0.008174, 0.02049, 0.08211, 0.08456, 0.032, 0.08034, 0.1354, 0.11, 0.9128, 0.79, 0.1528, 0.4692, 0.8923, 0.8457, 0.9869, 0.9281, 0.9877, 0.9287, 0.999, 0.9989, 0.9987, 0.7319, 0.541, 0.9958, 0.9904, 0.9985, 0.9986, 0.9923, 0.9982, 0.8786, 0.1775, 0.0406, 0.07432, 0.5236, 0.9987, 0.6312, 0.9741, 0.8765, 0.9075, 0.5161, 0.9734, 0.9991]): _vg.add([_i], _w, 'REPLACE')
_vg = ob_bear.vertex_groups.new(name='L.Pole')
_vg = ob_bear.vertex_groups.new(name='ControllerFront.L')
_vg = ob_bear.vertex_groups.new(name='L.Target.front_IK')
for _i, _w in zip([72, 73, 78, 79, 80, 81, 85, 160, 161, 165], [0.001112, 0.01711, 0.01356, 0.8242, 0.8341, 0.01435, 0.09659, 0.911, 0.001211, 0.1536]): _vg.add([_i], _w, 'REPLACE')
_vg = ob_bear.vertex_groups.new(name='L.Target.Back_IK')
for _i, _w in zip([105, 116, 173], [0.06556, 0.057, 0.297]): _vg.add([_i], _w, 'REPLACE')
_vg = ob_bear.vertex_groups.new(name='L.Pole.001.R')
_vg = ob_bear.vertex_groups.new(name='ControllerFront.L.001.R')
for _i, _w in zip([309, 312, 313, 316, 318, 390, 396, 401, 412], [0.08251, 0.694, 0.4953, 0.5305, 0.0758, 0.0004649, 0.2411, 0.08281, 0.01068]): _vg.add([_i], _w, 'REPLACE')
_vg = ob_bear.vertex_groups.new(name='L.Target.front_IK.001.R')
for _i, _w in zip([312, 313, 396, 401], [0.1178, 0.2976, 0.6569, 0.04971]): _vg.add([_i], _w, 'REPLACE')
_vg = ob_bear.vertex_groups.new(name='Bone.019.R')
_vg = ob_bear.vertex_groups.new(name='L.Target.Back_IK.001.R')
for _i, _w in zip([331, 332, 337, 338, 385, 386, 387, 388, 405, 409], [0.03319, 0.0192, 0.1175, 0.07566, 0.1128, 0.7876, 0.01552, 0.05111, 0.03327, 0.01474]): _vg.add([_i], _w, 'REPLACE')
_m = ob_bear.modifiers.new('Armature', 'ARMATURE')
_m.object = ob_armature
ob_sun.location = (0.0, -0.801, 2.425)
ob_sun.lineart.crease_threshold = 0.0

# ---- collection membership
col_collection_1.objects.link(ob_plane)
col_collection_1.objects.link(ob_armature)
col_collection_1.objects.link(ob_bear)
col_collection_1.objects.link(ob_sun)

# ---- scene / render settings (as saved in the file)
scene.frame_start = 1; scene.frame_end = 61; scene.frame_set(29)
scene.render.engine = 'BLENDER_EEVEE_NEXT'
scene.render.resolution_percentage = 50
scene.render.dither_intensity = 0.0
scene.cycles.use_denoising = False
scene.cycles.samples = 128
scene.cycles.sampling_pattern = 'TABULATED_SOBOL'
scene.cycles.use_adaptive_sampling = False
scene.cycles.use_light_tree = False
scene.cycles.blur_glossy = 0.0
scene.cycles.sample_clamp_indirect = 0.0
scene.view_settings.view_transform = 'Standard'
bpy.context.view_layer.update()

# ---- added for rendering (the .blend has no active camera): camera
cam_auto = bpy.data.cameras.new('AutoCamera')
cam_auto.lens = 50.0
cam_auto.sensor_width = 36.0
cam_auto.clip_end = 1000.0
ob_auto_camera = bpy.data.objects.new('AutoCamera', cam_auto)
scene.collection.objects.link(ob_auto_camera)
ob_auto_camera.location = (21.4142, -25.6971, 19.5721)
ob_auto_camera.rotation_euler = (1.09748, -7.21219e-08, 0.694738)
scene.camera = ob_auto_camera
bpy.context.view_layer.update()
